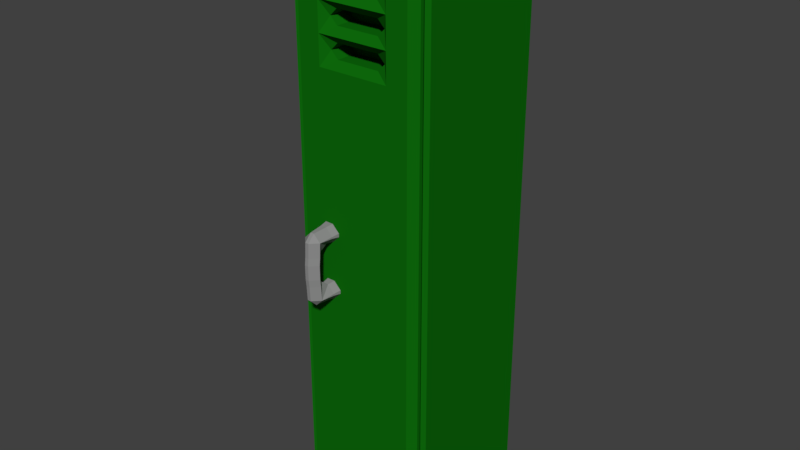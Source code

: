 # Source: Locker.blend  (saved by Blender 2.90.8; exported with 4.5.12 LTS)
import bpy
from mathutils import Matrix  # noqa: F401  (used for matrix-valued properties, if any)

bpy.ops.wm.read_factory_settings(use_empty=True)
scene = bpy.context.scene
scene.name = 'Scene'

# ---- collections
col_collection_1 = bpy.data.collections.new('Collection 1'); scene.collection.children.link(col_collection_1)

# ---- materials (node trees are filled in below, after node groups)
mat_locker = bpy.data.materials.new('Locker')
mat_locker.alpha_threshold = 0.0
mat_locker.use_transparent_shadow = False
mat_locker.diffuse_color = (0.004477, 0.1473, 0.003836, 1.0)
mat_locker.roughness = 0.5
mat_locker.line_color = (0.0, 0.0, 0.0, 1.0)
mat_locker_handle = bpy.data.materials.new('Locker Handle')
mat_locker_handle.alpha_threshold = 0.0
mat_locker_handle.use_transparent_shadow = False
mat_locker_handle.diffuse_color = (0.2668, 0.2668, 0.2668, 1.0)
mat_locker_handle.roughness = 0.5

# ---- material node trees

# ---- world
world_world = bpy.data.worlds.new('World'); scene.world = world_world
world_world.color = (0.05088, 0.05088, 0.05088)
world_world.use_sun_shadow = False
world_world.sun_shadow_jitter_overblur = 0.0
world_world.cycles.sampling_method = 'MANUAL'

# ---- meshes
me_cube_001 = bpy.data.meshes.new('Cube.001')
me_cube_001.from_pydata([(-0.45, -0.1, -1.95), (-0.45, -0.1, 1.95), (-0.45, 0.1, -1.95), (-0.45, 0.1, 1.95), (0.45, -0.1, -1.95), (0.45, -0.1, 1.95), (0.45, 0.1, -1.95), (0.45, 0.1, 1.95), (0.2, 0.1, -1.95), (0.2, 0.1, 1.95), (0.2, -0.1, -1.95), (0.2, -0.1, 1.95), (-0.2, 0.1, -1.95), (-0.2, -0.1, 1.95), (-0.2, 0.1, 1.95), (-0.2, -0.1, -1.95), (-0.45, -0.1, 1.65), (-0.45, 0.1, 1.65), (0.45, 0.1, 1.65), (0.45, -0.1, 1.65), (0.2, -0.1, 1.65), (0.2, 0.1, 1.65), (-0.2, 0.1, 1.65), (-0.2, -0.1, 1.65), (-0.45, 0.1, 1.55), (0.45, 0.1, 1.55), (0.45, -0.1, 1.55), (0.2, -0.1, 1.55), (0.2, 0.1, 1.55), (-0.2, 0.1, 1.55), (-0.2, -0.1, 1.55), (-0.45, -0.1, 1.55), (-0.45, 0.1, 1.45), (0.45, 0.1, 1.45), (0.45, -0.1, 1.45), (0.2, -0.1, 1.45), (0.2, 0.1, 1.45), (-0.2, 0.1, 1.45), (-0.2, -0.1, 1.45), (-0.45, -0.1, 1.45), (-0.45, 0.1, 1.35), (0.45, 0.1, 1.35), (0.45, -0.1, 1.35), (0.2, -0.1, 1.35), (0.2, 0.1, 1.35), (-0.2, 0.1, 1.35), (-0.2, -0.1, 1.35), (-0.45, -0.1, 1.35), (-0.45, 0.1, 1.25), (0.45, 0.1, 1.25), (0.45, -0.1, 1.25), (0.2, -0.1, 1.25), (0.2, 0.1, 1.25), (-0.2, 0.1, 1.25), (-0.2, -0.1, 1.25), (-0.45, -0.1, 1.25), (-0.45, 0.1, 1.15), (0.45, 0.1, 1.15), (0.45, -0.1, 1.15), (0.2, -0.1, 1.15), (0.2, 0.1, 1.15), (-0.2, 0.1, 1.15), (-0.2, -0.1, 1.15), (-0.45, -0.1, 1.15), (0.2, 0.1, 1.65), (-0.2, 0.1, 1.65), (0.2, 0.1, 1.55), (-0.2, 0.1, 1.55), (0.2, 0.1, 1.45), (-0.2, 0.1, 1.45), (0.2, 0.1, 1.35), (-0.2, 0.1, 1.35), (0.2, 0.1, 1.25), (-0.2, 0.1, 1.25), (0.2, 0.1, 1.15), (-0.2, 0.1, 1.15)], [], [(16, 1, 3, 17), (21, 9, 7, 18), (18, 7, 5, 19), (62, 63, 0, 15), (8, 6, 4, 10), (23, 13, 1, 16), (7, 9, 11, 5), (12, 8, 10, 15), (19, 5, 11, 20), (22, 14, 9, 21), (14, 3, 1, 13), (17, 3, 14, 22), (9, 14, 13, 11), (20, 11, 13, 23), (2, 12, 15, 0), (29, 22, 21, 28), (26, 19, 20, 27), (24, 17, 22, 29), (25, 18, 19, 26), (28, 21, 18, 25), (31, 16, 17, 24), (39, 31, 24, 32), (36, 28, 25, 33), (33, 25, 26, 34), (30, 23, 16, 31), (34, 26, 27, 35), (37, 29, 28, 36), (38, 30, 31, 39), (35, 27, 30, 38), (32, 24, 29, 37), (45, 37, 36, 44), (42, 34, 35, 43), (40, 32, 37, 45), (41, 33, 34, 42), (44, 36, 33, 41), (47, 39, 32, 40), (55, 47, 40, 48), (52, 44, 41, 49), (49, 41, 42, 50), (46, 38, 39, 47), (50, 42, 43, 51), (53, 45, 44, 52), (54, 46, 47, 55), (51, 43, 46, 54), (48, 40, 45, 53), (61, 53, 52, 60), (58, 50, 51, 59), (56, 48, 53, 61), (57, 49, 50, 58), (60, 52, 49, 57), (63, 55, 48, 56), (27, 20, 64, 66), (35, 38, 69, 68), (38, 46, 71, 69), (62, 59, 74, 75), (43, 35, 68, 70), (30, 27, 66, 67), (51, 54, 73, 72), (54, 62, 75, 73), (20, 23, 65, 64), (59, 51, 72, 74), (23, 30, 67, 65), (46, 43, 70, 71), (63, 56, 2, 0), (60, 57, 6, 8), (57, 58, 4, 6), (58, 59, 10, 4), (61, 60, 8, 12), (59, 62, 15, 10), (56, 61, 12, 2), (62, 54, 55, 63)])
me_cube_001.materials.append(mat_locker)
me_cube_001.materials.append(mat_locker_handle)
me_cube_001.use_remesh_preserve_volume = False
me_cube_001.use_remesh_preserve_attributes = False
me_cube_001.use_mirror_vertex_groups = False
me_cube_001.update()
me_cube_002 = bpy.data.meshes.new('Cube.002')
me_cube_002.from_pydata([(-0.1188, 0.0, 0.125), (-0.1188, 0.0, -0.025), (-0.1188, 0.0, -0.275), (-0.1188, 0.0, -0.425), (-0.3062, 0.0, 0.125), (-0.3062, 0.0, -0.025), (-0.3062, 0.0, -0.275), (-0.3062, 0.0, -0.425), (-0.15, -0.2, 0.1), (-0.15, -0.2, 5.215e-08), (-0.15, -0.2, -0.3), (-0.15, -0.2, -0.4), (-0.275, -0.2, 0.1), (-0.275, -0.2, 5.215e-08), (-0.275, -0.2, -0.3), (-0.275, -0.2, -0.4), (-0.15, -0.3, 0.1), (-0.15, -0.3, 5.215e-08), (-0.15, -0.3, -0.3), (-0.15, -0.3, -0.4), (-0.275, -0.3, 0.1), (-0.275, -0.3, 5.215e-08), (-0.275, -0.3, -0.3), (-0.275, -0.3, -0.4), (-0.275, -0.216, -0.15), (-0.275, -0.316, -0.15), (-0.15, -0.316, -0.15), (-0.15, -0.216, -0.15)], [], [(2, 6, 14, 10), (3, 2, 10, 11), (25, 22, 18, 26), (14, 15, 23, 22), (4, 5, 13, 12), (0, 4, 12, 8), (6, 7, 15, 14), (1, 0, 8, 9), (7, 3, 11, 15), (5, 1, 9, 13), (19, 18, 22, 23), (17, 16, 20, 21), (8, 12, 20, 16), (9, 8, 16, 17), (12, 13, 21, 20), (15, 11, 19, 23), (24, 14, 22, 25), (11, 10, 18, 19), (26, 18, 10, 27), (27, 10, 14, 24), (3, 7, 6, 2), (1, 5, 4, 0), (9, 27, 24, 13), (17, 26, 27, 9), (13, 24, 25, 21), (21, 25, 26, 17)])
me_cube_002.polygons.foreach_set('material_index', [1, 1, 1, 1, 1, 1, 1, 1, 1, 1, 1, 1, 1, 1, 1, 1, 1, 1, 1, 1, 1, 1, 1, 1, 1, 1])
me_cube_002.materials.append(mat_locker)
me_cube_002.materials.append(mat_locker_handle)
me_cube_002.use_remesh_preserve_volume = False
me_cube_002.use_remesh_preserve_attributes = False
me_cube_002.use_mirror_vertex_groups = False
me_cube_002.update()
me_cube = bpy.data.meshes.new('Cube')
me_cube.from_pydata([(0.5, 0.5, -2.0), (0.45, -0.5, -1.94), (-0.45, -0.5, -1.94), (-0.5, 0.5, -2.0), (0.5, 0.5, 2.0), (0.45, -0.5, 1.94), (-0.45, -0.5, 1.94), (-0.5, 0.5, 2.0), (0.5, -0.5, -2.0), (-0.5, -0.5, -2.0), (0.5, -0.5, 2.0), (-0.5, -0.5, 2.0), (0.45, 0.3, -1.94), (-0.45, 0.3, -1.94), (0.45, 0.3, 1.94), (-0.45, 0.3, 1.94), (0.5, 0.5, 0.0), (0.5, -0.5, 0.0), (-0.5, -0.5, 0.0), (-0.5, 0.5, 0.0), (0.45, -0.5, 0.0), (-0.45, -0.5, 0.0), (0.45, 0.3, 0.0), (-0.45, 0.3, 0.0)], [], [(0, 8, 9, 3), (4, 7, 11, 10), (16, 4, 10, 17), (21, 2, 13, 23), (18, 11, 7, 19), (16, 0, 3, 19), (1, 2, 9, 8), (20, 1, 8, 17), (21, 6, 11, 18), (6, 5, 10, 11), (22, 14, 15, 23), (2, 1, 12, 13), (5, 6, 15, 14), (20, 5, 14, 22), (1, 20, 22, 12), (12, 22, 23, 13), (2, 21, 18, 9), (5, 20, 17, 10), (4, 16, 19, 7), (9, 18, 19, 3), (6, 21, 23, 15), (0, 16, 17, 8)])
me_cube.materials.append(mat_locker)
me_cube.use_remesh_preserve_volume = False
me_cube.use_remesh_preserve_attributes = False
me_cube.use_mirror_vertex_groups = False
me_cube.update()

# ---- objects
ob_locker_door = bpy.data.objects.new('Locker-Door', me_cube_001)
ob_locker_door_handle = bpy.data.objects.new('Locker-Door Handle', me_cube_002)
ob_locker = bpy.data.objects.new('Locker', me_cube)

# ---- transforms, parenting, visibility, modifiers, constraints
ob_locker_door.location = (0.0, -0.45, 2.0)
ob_locker_door.lineart.crease_threshold = 0.0
_m = ob_locker_door.modifiers.new('Bevel', 'BEVEL')
_m.width = 1.0
_m.width_pct = 1.0
_m.limit_method = 'NONE'
_m.spread = 0.0
_m = ob_locker_door.modifiers.new('Triangulate', 'TRIANGULATE')
ob_locker_door_handle.parent = ob_locker_door
ob_locker_door_handle.matrix_parent_inverse = Matrix(((1.0, 0.0, 0.0, -0.0), (0.0, 1.0, 0.0, 0.45), (0.0, 0.0, 1.0, -2.0), (0.0, 0.0, 0.0, 1.0)))
ob_locker_door_handle.location = (0.0, -0.45, 2.0)
ob_locker_door_handle.lineart.crease_threshold = 0.0
_m = ob_locker_door_handle.modifiers.new('Bevel', 'BEVEL')
_m.width = 1.0
_m.width_pct = 1.0
_m.limit_method = 'NONE'
_m.spread = 0.0
_m = ob_locker_door_handle.modifiers.new('Triangulate', 'TRIANGULATE')
ob_locker.location = (0.0, 0.0, 2.0)
ob_locker.lock_rotations_4d = False
ob_locker.empty_display_type = 'ARROWS'
ob_locker.lineart.crease_threshold = 0.0
_m = ob_locker.modifiers.new('Bevel', 'BEVEL')
_m.width = 1.0
_m.width_pct = 1.0
_m.limit_method = 'NONE'
_m.spread = 0.0
_m = ob_locker.modifiers.new('Triangulate', 'TRIANGULATE')

# ---- collection membership
col_collection_1.objects.link(ob_locker_door)
col_collection_1.objects.link(ob_locker_door_handle)
col_collection_1.objects.link(ob_locker)

# ---- scene / render settings (as saved in the file)
scene.frame_start = 1; scene.frame_end = 250; scene.frame_set(1)
scene.render.engine = 'BLENDER_EEVEE_NEXT'
scene.render.resolution_percentage = 50
scene.render.dither_intensity = 0.0
scene.cycles.use_denoising = False
scene.cycles.samples = 128
scene.cycles.sampling_pattern = 'TABULATED_SOBOL'
scene.cycles.use_adaptive_sampling = False
scene.cycles.use_light_tree = False
scene.cycles.blur_glossy = 0.0
scene.cycles.sample_clamp_indirect = 0.0
scene.view_settings.view_transform = 'Standard'
bpy.context.view_layer.update()

# ---- added for rendering (the .blend has no active camera and no usable light): camera, sun
cam_auto = bpy.data.cameras.new('AutoCamera')
cam_auto.lens = 50.0
cam_auto.sensor_width = 36.0
cam_auto.clip_end = 1000.0
ob_auto_camera = bpy.data.objects.new('AutoCamera', cam_auto)
scene.collection.objects.link(ob_auto_camera)
ob_auto_camera.location = (3.98914, -4.91733, 5.19132)
ob_auto_camera.rotation_euler = (1.09748, -7.21219e-08, 0.694738)
scene.camera = ob_auto_camera
light_auto_sun = bpy.data.lights.new('AutoSun', 'SUN')
light_auto_sun.energy = 3.0
light_auto_sun.angle = 0.0523599
ob_auto_sun = bpy.data.objects.new('AutoSun', light_auto_sun)
scene.collection.objects.link(ob_auto_sun)
ob_auto_sun.rotation_euler = (0.872665, 0.174533, 0.523599)
bpy.context.view_layer.update()
